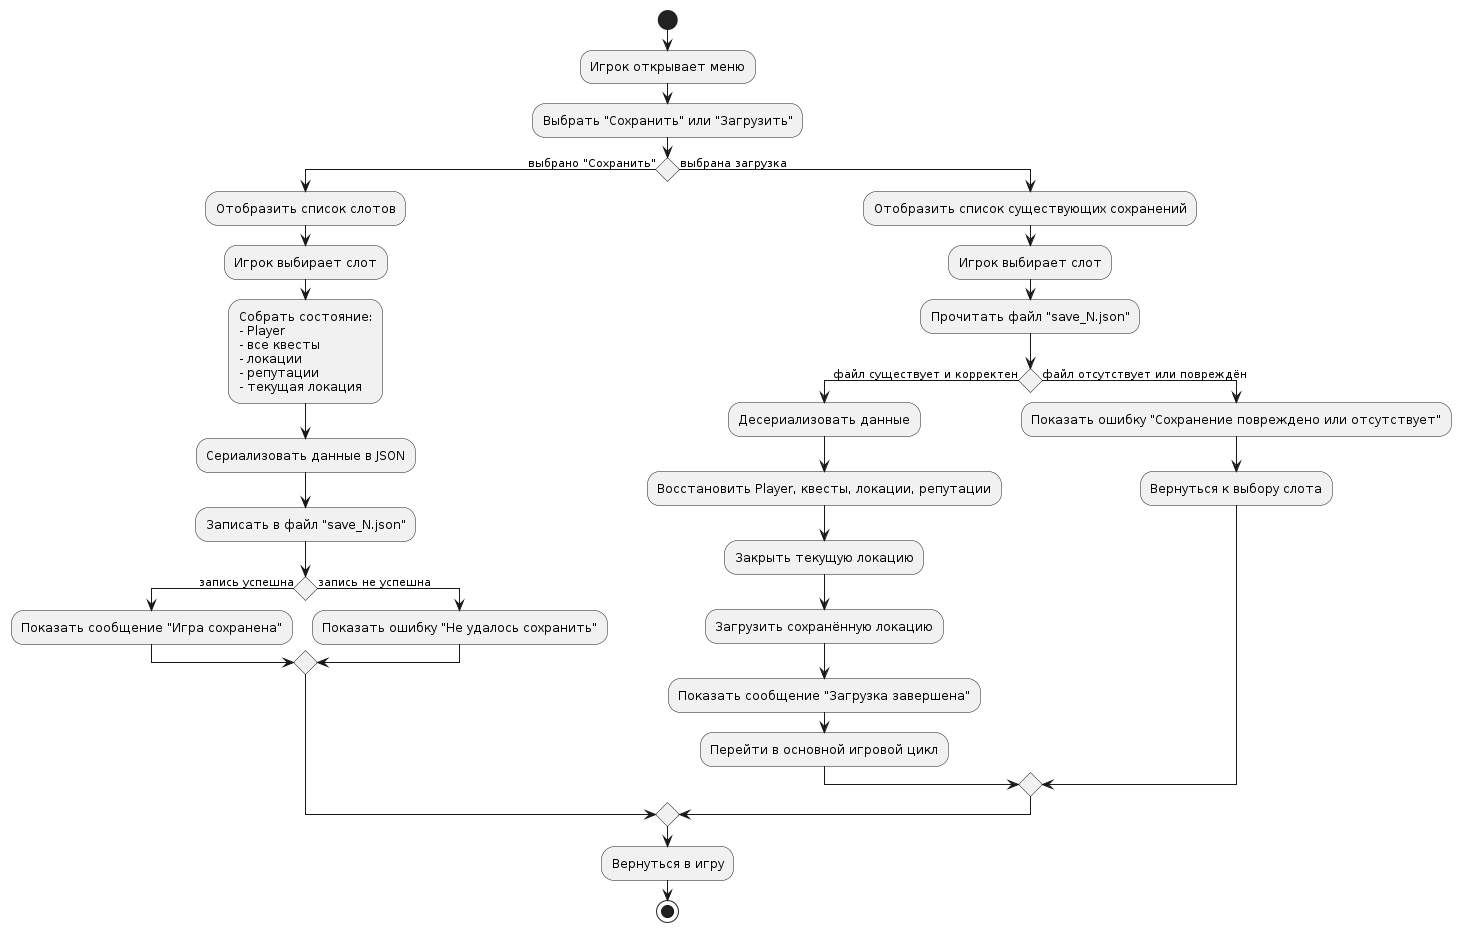

The diagram above was rendered by PlantUML. Its source (embedded in the PNG):
@startuml
start
:Игрок открывает меню;
:Выбрать "Сохранить" или "Загрузить";

if () then (выбрано "Сохранить")
  :Отобразить список слотов;
  :Игрок выбирает слот;
  :Собрать состояние:\n- Player\n- все квесты\n- локации\n- репутации\n- текущая локация;
  :Сериализовать данные в JSON;
  :Записать в файл "save_N.json";
  if () then (запись успешна)
    :Показать сообщение "Игра сохранена";
  else (запись не успешна)
    :Показать ошибку "Не удалось сохранить";
  endif
else (выбрана загрузка)
  :Отобразить список существующих сохранений;
  :Игрок выбирает слот;
  :Прочитать файл "save_N.json";
  if () then (файл существует и корректен)
    :Десериализовать данные;
    :Восстановить Player, квесты, локации, репутации;
    :Закрыть текущую локацию;
    :Загрузить сохранённую локацию;
    :Показать сообщение "Загрузка завершена";
    :Перейти в основной игровой цикл;
  else (файл отсутствует или повреждён)
    :Показать ошибку "Сохранение повреждено или отсутствует";
    :Вернуться к выбору слота;
  endif
endif

:Вернуться в игру;
stop
@enduml